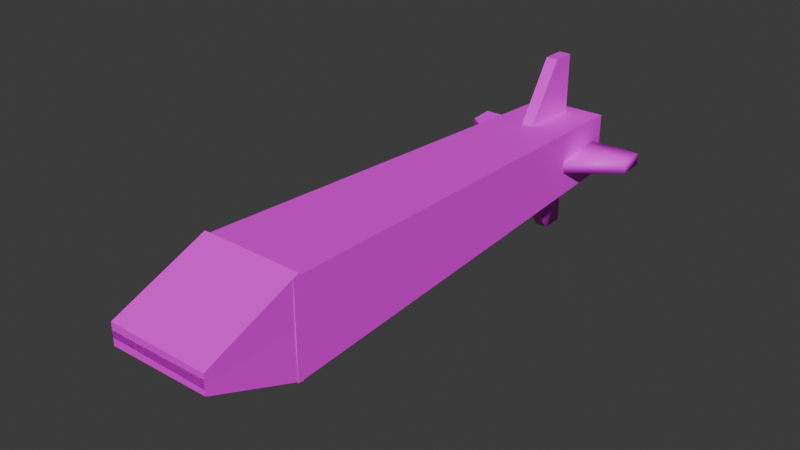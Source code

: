 # Source: Cube_d7.blend  (saved by Blender 4.2.66; exported with 4.5.12 LTS)
import bpy
from mathutils import Matrix  # noqa: F401  (used for matrix-valued properties, if any)

bpy.ops.wm.read_factory_settings(use_empty=True)
scene = bpy.context.scene
scene.name = 'Scene'

# ---- collections
col_collection = bpy.data.collections.new('Collection'); scene.collection.children.link(col_collection)

# ---- images (referenced by path relative to the original .blend; pixels are not part of the script)
import os
ASSET_DIR = os.environ.get("B2B_ASSET_DIR", "")  # directory of the original .blend (textures are referenced by path, not embedded)
HERE = os.path.dirname(os.path.abspath(__file__))  # packed textures are extracted next to this script under _unpacked/

def load_image(name, relpath, width, height, colorspace="sRGB"):
    """Load a texture the original file referenced (path relative to the .blend, or extracted next to this script)."""
    p = next((c for c in (os.path.join(HERE, relpath), os.path.join(ASSET_DIR, relpath)) if relpath and os.path.exists(c)), "")
    if p:
        img = bpy.data.images.load(p, check_existing=True)
        img.name = name
    else:  # same state as the original file: an image datablock whose file is absent (Cycles renders it pink)
        img = bpy.data.images.new(name, width, height)
        img.source = "FILE"
        img.filepath = "//" + (relpath or name)
    img.colorspace_settings.name = colorspace
    return img
img_diffusecolor_texture_012 = load_image('DiffuseColor_Texture.012', 'missile texture.png', 1024, 1024, 'sRGB')
img_diffusecolor_texture_013 = load_image('DiffuseColor_Texture.013', 'missile texture.png', 1024, 1024, 'Non-Color')

# ---- materials (node trees are filled in below, after node groups)
mat_missile_texture = bpy.data.materials.new('missile_texture')
mat_missile_texture.surface_render_method = 'BLENDED'
mat_missile_texture.blend_method = 'BLEND'
mat_missile_texture.use_transparency_overlap = False
mat_missile_texture.show_transparent_back = False
mat_missile_texture.diffuse_color = (1.0, 1.0, 1.0, 1.0)
mat_missile_texture.roughness = 0.5528

# ---- material node trees
mat_missile_texture.use_nodes = True; mat_missile_texture.node_tree.nodes.clear()
_N = mat_missile_texture.node_tree.nodes; _L = mat_missile_texture.node_tree.links
n0 = _N.new('ShaderNodeBsdfPrincipled'); n0.name = 'Principled BSDF'; n0.location = (10, 300)
n0.inputs[2].default_value = 0.5528
n0.inputs[27].default_value = (0.0, 0.0, 0.0, 1.0)
n0.inputs[28].default_value = 1.0
n1 = _N.new('ShaderNodeOutputMaterial'); n1.name = 'Material Output'; n1.location = (300, 300)
n2 = _N.new('ShaderNodeNormalMap'); n2.name = 'Normal Map'; n2.location = (-300, -300)
n2.label = 'Normal/Map'
n2.inputs[0].default_value = 0.0
n3 = _N.new('ShaderNodeTexImage'); n3.name = 'Image Texture'; n3.location = (-300, 600)
n3.image = img_diffusecolor_texture_012
n4 = _N.new('ShaderNodeTexImage'); n4.name = 'Image Texture.001'; n4.location = (-300, 0)
n4.image = img_diffusecolor_texture_013
_L.new(n0.outputs[0], n1.inputs[0])
_L.new(n2.outputs[0], n0.inputs[5])
_L.new(n3.outputs[0], n0.inputs[0])
_L.new(n4.outputs[1], n0.inputs[4])
n1.is_active_output = True

# ---- world
world_world = bpy.data.worlds.new('World'); scene.world = world_world
world_world.use_nodes = True; world_world.node_tree.nodes.clear()
_N = world_world.node_tree.nodes; _L = world_world.node_tree.links
n0 = _N.new('ShaderNodeOutputWorld'); n0.name = 'World Output'; n0.location = (300, 300)
n1 = _N.new('ShaderNodeBackground'); n1.name = 'Background'; n1.location = (10, 300)
n1.inputs[0].default_value = (0.05088, 0.05088, 0.05088, 1.0)
_L.new(n1.outputs[0], n0.inputs[0])
n0.is_active_output = True
world_world.color = (0.05088, 0.05088, 0.05088)
world_world.sun_shadow_jitter_overblur = 0.0

# ---- meshes
me_scene_009 = bpy.data.meshes.new('Scene.009')
me_scene_009.from_pydata([(-14.89, -100.0, 16.46), (-10.49, 44.47, -7.683), (-9.949, 44.47, 11.67), (-14.89, -100.0, -12.79), (13.64, 44.47, -7.507), (13.62, 44.47, 12.03), (17.51, -100.0, -12.79), (17.51, -100.0, 16.46), (-0.9206, 32.69, 31.39), (-0.9206, 40.18, 10.4), (-0.9206, 40.18, 31.39), (-0.9206, 19.19, 10.4), (2.957, 40.18, 10.4), (2.957, 40.18, 31.39), (2.957, 19.19, 10.4), (2.957, 32.69, 31.39), (2.86, 32.69, -27.41), (2.683, 40.18, -6.427), (2.839, 40.18, -27.41), (2.742, 19.2, -6.426), (-1.195, 40.17, -6.455), (-1.038, 40.17, -27.44), (-1.136, 19.19, -6.455), (-1.017, 32.68, -27.44), (-28.45, 33.43, -0.2984), (-7.325, 40.47, 0.5835), (-28.3, 40.9, 0.2939), (-7.727, 19.56, -1.075), (-7.384, 40.17, 4.449), (-28.36, 40.59, 4.159), (-7.787, 19.25, 2.79), (-28.51, 33.13, 3.567), (30.28, 31.94, 4.282), (9.446, 39.85, 4.408), (30.42, 39.41, 4.853), (9.042, 18.93, 2.808), (9.534, 40.14, 0.5424), (30.51, 39.71, 0.9879), (9.13, 19.23, -1.058), (30.36, 32.24, 0.4166), (17.33, -128.2, -1.108), (17.29, -98.12, 3.315), (17.46, -98.12, -13.18), (17.29, -128.2, 3.315), (-15.08, -98.12, 2.98), (-14.91, -98.12, -13.51), (-15.08, -128.2, 2.98), (-15.04, -128.2, -1.443), (-15.04, -128.2, 5.361), (-15.08, -98.12, 0.9375), (-14.92, -98.12, 17.43), (-15.08, -128.2, 0.9375), (17.29, -98.12, 0.6277), (17.45, -98.12, 17.12), (17.29, -128.2, 0.6277), (17.33, -128.2, 5.051)], [], [(0, 2, 1), (0, 1, 3), (2, 5, 4), (2, 4, 1), (5, 7, 6), (5, 6, 4), (7, 0, 3), (7, 3, 6), (3, 1, 4), (3, 4, 6), (7, 5, 2), (7, 2, 0), (8, 10, 9), (8, 9, 11), (10, 13, 12), (10, 12, 9), (13, 15, 14), (13, 14, 12), (15, 8, 11), (15, 11, 14), (11, 9, 12), (11, 12, 14), (15, 13, 10), (15, 10, 8), (16, 18, 17), (16, 17, 19), (18, 21, 20), (18, 20, 17), (21, 23, 22), (21, 22, 20), (23, 16, 19), (23, 19, 22), (19, 17, 20), (19, 20, 22), (23, 21, 18), (23, 18, 16), (24, 26, 25), (24, 25, 27), (26, 29, 28), (26, 28, 25), (29, 31, 30), (29, 30, 28), (31, 24, 27), (31, 27, 30), (27, 25, 28), (27, 28, 30), (31, 29, 26), (31, 26, 24), (32, 34, 33), (32, 33, 35), (34, 37, 36), (34, 36, 33), (37, 39, 38), (37, 38, 36), (39, 32, 35), (39, 35, 38), (35, 33, 36), (35, 36, 38), (39, 37, 34), (39, 34, 32), (40, 42, 41), (40, 41, 43), (42, 45, 44), (42, 44, 41), (45, 47, 46), (45, 46, 44), (47, 40, 43), (47, 43, 46), (43, 41, 44), (43, 44, 46), (47, 45, 42), (47, 42, 40), (48, 50, 49), (48, 49, 51), (50, 53, 52), (50, 52, 49), (53, 55, 54), (53, 54, 52), (55, 48, 51), (55, 51, 54), (51, 49, 52), (51, 52, 54), (55, 53, 50), (55, 50, 48)])
me_scene_009.polygons.foreach_set('use_smooth', [True] * 84)
_k = set([(0, 2), (0, 3), (0, 7), (1, 2), (1, 3), (1, 4), (2, 5), (3, 6), (4, 5), (4, 6), (5, 7), (6, 7), (8, 10), (8, 11), (8, 15), (9, 10), (9, 11), (9, 12), (10, 13), (11, 14), (12, 13), (12, 14), (13, 15), (14, 15), (24, 26), (24, 27), (24, 31), (25, 26), (25, 27), (25, 28), (26, 29), (27, 30), (28, 29), (28, 30), (29, 31), (30, 31), (40, 42), (40, 43), (40, 47), (41, 42), (41, 43), (41, 44), (42, 45), (43, 46), (44, 45), (44, 46), (45, 47), (46, 47), (48, 50), (48, 51), (48, 55), (49, 50), (49, 51), (49, 52), (50, 53), (51, 54), (52, 53), (52, 54), (53, 55), (54, 55)])
me_scene_009.attributes.new('sharp_edge', 'BOOLEAN', 'EDGE').data.foreach_set('value', [ (min(e.vertices), max(e.vertices)) in _k for e in me_scene_009.edges])
_uv = me_scene_009.uv_layers.new(name='UVSet0')
_uv.uv.foreach_set('vector', [0.0004768, 0.3431, 0.7606, 0.3683, 0.7605, 0.4701, 0.0004768, 0.3431, 0.7605, 0.4701, 0.0004768, 0.4969, 0.7643, 0.5499, 0.8882, 0.5482, 0.8882, 0.6509, 0.7643, 0.5499, 0.8882, 0.6509, 0.7613, 0.6517, 0.7604, 0.6283, 0.0004768, 0.6517, 0.0004768, 0.4979, 0.7604, 0.6283, 0.0004768, 0.4979, 0.7604, 0.5256, 0.8555, 0.8064, 0.6851, 0.8064, 0.6851, 0.6526, 0.8555, 0.8064, 0.6851, 0.6526, 0.8555, 0.6526, 0.0004768, 0.0004768, 0.7606, 0.02361, 0.7606, 0.1505, 0.0004768, 0.0004768, 0.7606, 0.1505, 0.0004768, 0.1708, 0.0004768, 0.1718, 0.7605, 0.1923, 0.7605, 0.3162, 0.0004768, 0.1718, 0.7605, 0.3162, 0.0004768, 0.3422, 0.9995, 0.6123, 0.9995, 0.6517, 0.8892, 0.6517, 0.9995, 0.6123, 0.8892, 0.6517, 0.8892, 0.5413, 0.9757, 0.9177, 0.9553, 0.9177, 0.9553, 0.8074, 0.9757, 0.9177, 0.9553, 0.8074, 0.9757, 0.8074, 0.8719, 0.1108, 0.8325, 0.1108, 0.7616, 0.0004768, 0.8719, 0.1108, 0.7616, 0.0004768, 0.8719, 0.0005149, 0.1535, 0.955, 0.1331, 0.955, 0.1331, 0.8238, 0.1535, 0.955, 0.1331, 0.8238, 0.1535, 0.8238, 0.8087, 0.9206, 0.919, 0.9206, 0.919, 0.9409, 0.8087, 0.9206, 0.919, 0.9409, 0.8087, 0.9409, 0.8492, 0.4938, 0.8492, 0.4544, 0.8696, 0.4544, 0.8492, 0.4938, 0.8696, 0.4544, 0.8696, 0.4938, 0.9201, 0.3431, 0.9595, 0.3431, 0.9595, 0.4535, 0.9201, 0.3431, 0.9595, 0.4535, 0.8492, 0.4535, 0.9605, 0.1718, 0.9808, 0.1718, 0.9808, 0.2821, 0.9605, 0.1718, 0.9808, 0.2821, 0.9605, 0.2821, 0.9595, 0.1718, 0.9595, 0.2112, 0.8492, 0.2821, 0.9595, 0.1718, 0.8492, 0.2821, 0.8492, 0.1718, 0.1118, 0.8238, 0.1322, 0.8238, 0.1322, 0.955, 0.1118, 0.8238, 0.1322, 0.955, 0.1118, 0.955, 0.6974, 0.9206, 0.8077, 0.9206, 0.8077, 0.9409, 0.6974, 0.9206, 0.8077, 0.9409, 0.6974, 0.9409, 0.8492, 0.2831, 0.8886, 0.2831, 0.8886, 0.3035, 0.8492, 0.2831, 0.8886, 0.3035, 0.8492, 0.3035, 0.9438, 0.0004768, 0.9832, 0.0004768, 0.9832, 0.1108, 0.9438, 0.0004768, 0.9832, 0.1108, 0.8729, 0.1108, 0.7616, 0.1535, 0.7616, 0.1331, 0.8719, 0.1331, 0.7616, 0.1535, 0.8719, 0.1331, 0.8719, 0.1535, 0.9668, 0.6526, 0.9668, 0.692, 0.8564, 0.7629, 0.9668, 0.6526, 0.8564, 0.7629, 0.8564, 0.6526, 0.7615, 0.5347, 0.7615, 0.5143, 0.8927, 0.5143, 0.7615, 0.5347, 0.8927, 0.5143, 0.8927, 0.5347, 0.3428, 0.9234, 0.4532, 0.9234, 0.4532, 0.9438, 0.3428, 0.9234, 0.4532, 0.9438, 0.3428, 0.9438, 0.5017, 0.8509, 0.5017, 0.8115, 0.5221, 0.8115, 0.5017, 0.8509, 0.5221, 0.8115, 0.5221, 0.8509, 0.1108, 0.8947, 0.1108, 0.9341, 0.0004771, 0.9341, 0.1108, 0.8947, 0.0004771, 0.9341, 0.0004768, 0.8238, 0.8077, 0.8992, 0.8077, 0.9196, 0.6974, 0.9196, 0.8077, 0.8992, 0.6974, 0.9196, 0.6974, 0.8992, 0.9544, 0.9177, 0.915, 0.9177, 0.844, 0.8074, 0.9544, 0.9177, 0.844, 0.8074, 0.9544, 0.8074, 0.8928, 0.1118, 0.8928, 0.1322, 0.7616, 0.1322, 0.8928, 0.1118, 0.7616, 0.1322, 0.7616, 0.1118, 0.1716, 0.9114, 0.282, 0.9114, 0.282, 0.9318, 0.1716, 0.9114, 0.282, 0.9318, 0.1716, 0.9318, 0.8492, 0.3044, 0.8886, 0.3044, 0.8886, 0.3248, 0.8492, 0.3044, 0.8886, 0.3248, 0.8492, 0.3248, 0.3428, 0.875, 0.5008, 0.8115, 0.5008, 0.8983, 0.3428, 0.875, 0.5008, 0.8983, 0.3428, 0.8983, 0.8482, 0.1718, 0.8482, 0.342, 0.7615, 0.342, 0.8482, 0.1718, 0.7615, 0.342, 0.7615, 0.1718, 0.6842, 0.8983, 0.5262, 0.8348, 0.5262, 0.8115, 0.6842, 0.8983, 0.5262, 0.8115, 0.6842, 0.8115, 0.3428, 0.8992, 0.513, 0.8992, 0.513, 0.9225, 0.3428, 0.8992, 0.513, 0.9225, 0.3428, 0.9225, 0.6842, 0.6526, 0.6842, 0.8106, 0.514, 0.8106, 0.6842, 0.6526, 0.514, 0.8106, 0.514, 0.6526, 0.1716, 0.6526, 0.3419, 0.6526, 0.3419, 0.8228, 0.1716, 0.6526, 0.3419, 0.8228, 0.1716, 0.8228, 0.1716, 0.8872, 0.3296, 0.8238, 0.3296, 0.9105, 0.1716, 0.8872, 0.3296, 0.9105, 0.1716, 0.9105, 0.8482, 0.3431, 0.8482, 0.5133, 0.7615, 0.5133, 0.8482, 0.3431, 0.7615, 0.5133, 0.7615, 0.3431, 0.8431, 0.8941, 0.6851, 0.8306, 0.6851, 0.8074, 0.8431, 0.8941, 0.6851, 0.8074, 0.8431, 0.8074, 0.6964, 0.9225, 0.5262, 0.9225, 0.5262, 0.8992, 0.6964, 0.9225, 0.5262, 0.8992, 0.6964, 0.8992, 0.3428, 0.8106, 0.3428, 0.6526, 0.513, 0.6526, 0.3428, 0.8106, 0.513, 0.6526, 0.513, 0.8106, 0.1707, 0.6526, 0.1707, 0.8228, 0.0004768, 0.8228, 0.1707, 0.6526, 0.0004768, 0.8228, 0.0004772, 0.6526])
me_scene_009.materials.append(mat_missile_texture)
me_scene_009.update()
me_scene_009.normals_split_custom_set([tuple(v) for v in zip(*[iter([-0.9994, 0.03228, 0.01106, -0.9994, 0.03228, 0.0111, -0.9994, 0.03228, 0.01109, -0.9994, 0.03228, 0.01106, -0.9994, 0.03228, 0.01109, -0.9994, 0.03228, 0.01106, 0.0, 1.0, -2.015e-07, 0.0, 1.0, 2.206e-07, 0.0, 1.0, -1.046e-07, 0.0, 1.0, -2.015e-07, 0.0, 1.0, -1.046e-07, 0.0, 1.0, -5.23e-07, 0.9996, 0.02685, 0.0005329, 0.9996, 0.02686, 0.0004725, 0.9996, 0.02692, 9.999e-05, 0.9996, 0.02685, 0.0005329, 0.9996, 0.02692, 9.999e-05, 0.9996, 0.02687, 0.0003934, 0.0, -1.0, 0.0, 0.0, -1.0, 0.0, 0.0, -1.0, 0.0, 0.0, -1.0, 0.0, 0.0, -1.0, 0.0, 0.0, -1.0, 0.0, 0.003081, 0.0359, -0.9994, 0.003148, 0.03589, -0.9994, 0.003126, 0.03589, -0.9994, 0.003081, 0.0359, -0.9994, 0.003126, 0.03589, -0.9994, 0.003104, 0.0359, -0.9994, -0.006389, 0.03198, 0.9995, -0.006447, 0.03196, 0.9995, -0.006417, 0.03197, 0.9995, -0.006389, 0.03198, 0.9995, -0.006417, 0.03197, 0.9995, -0.006405, 0.03197, 0.9995, -1.0, 0.0, 0.0, -1.0, 0.0, 0.0, -1.0, 0.0, 0.0, -1.0, 0.0, 0.0, -1.0, 0.0, 0.0, -1.0, 0.0, 0.0, 0.0, 1.0, 0.0, 0.0, 1.0, 0.0, 0.0, 1.0, 0.0, 0.0, 1.0, 0.0, 0.0, 1.0, 0.0, 0.0, 1.0, 0.0, 1.0, 0.0, 0.0, 1.0, 0.0, 0.0, 1.0, 0.0, 0.0, 1.0, 0.0, 0.0, 1.0, 0.0, 0.0, 1.0, 0.0, 0.0, 0.0, -0.8411, 0.5408, 0.0, -0.8411, 0.5408, 0.0, -0.8411, 0.5408, 0.0, -0.8411, 0.5408, 0.0, -0.8411, 0.5408, 0.0, -0.8411, 0.5408, 0.0, 0.0, -1.0, 0.0, 0.0, -1.0, 0.0, 0.0, -1.0, 0.0, 0.0, -1.0, 0.0, 0.0, -1.0, 0.0, 0.0, -1.0, 0.0, 0.0, 1.0, 0.0, 0.0, 1.0, 0.0, 0.0, 1.0, 0.0, 0.0, 1.0, 0.0, 0.0, 1.0, 0.0, 0.0, 1.0, 0.6197, -0.3766, -0.6886, 0.58, 0.579, -0.573, 0.5714, 0.579, 0.5816, 0.6197, -0.3766, -0.6886, 0.5714, 0.579, 0.5816, 0.5522, -0.7297, 0.4033, 0.58, 0.579, -0.573, -0.5747, 0.5757, -0.5816, -0.5833, 0.5757, 0.573, 0.58, 0.579, -0.573, -0.5833, 0.5757, 0.573, 0.5714, 0.579, 0.5816, -0.5747, 0.5757, -0.5816, -0.6073, -0.3801, -0.6977, -0.554, -0.7328, 0.3951, -0.5747, 0.5757, -0.5816, -0.554, -0.7328, 0.3951, -0.5833, 0.5757, 0.573, -0.6073, -0.3801, -0.6977, 0.6197, -0.3766, -0.6886, 0.5522, -0.7297, 0.4033, -0.6073, -0.3801, -0.6977, 0.5522, -0.7297, 0.4033, -0.554, -0.7328, 0.3951, 0.5522, -0.7297, 0.4033, 0.5714, 0.579, 0.5816, -0.5833, 0.5757, 0.573, 0.5522, -0.7297, 0.4033, -0.5833, 0.5757, 0.573, -0.554, -0.7328, 0.3951, -0.6073, -0.3801, -0.6977, -0.5747, 0.5757, -0.5816, 0.58, 0.579, -0.573, -0.6073, -0.3801, -0.6977, 0.58, 0.579, -0.573, 0.6197, -0.3766, -0.6886, 0.01536, 0.07877, -0.9968, 0.01536, 0.07877, -0.9968, 0.01536, 0.07877, -0.9968, 0.01536, 0.07877, -0.9968, 0.01536, 0.07877, -0.9968, 0.01536, 0.07877, -0.9968, 0.01918, 0.9967, 0.07906, 0.01918, 0.9967, 0.07906, 0.01918, 0.9967, 0.07906, 0.01918, 0.9967, 0.07906, 0.01918, 0.9967, 0.07906, 0.01918, 0.9967, 0.07906, -0.01536, -0.07877, 0.9968, -0.01536, -0.07877, 0.9968, -0.01536, -0.07877, 0.9968, -0.01536, -0.07877, 0.9968, -0.01536, -0.07877, 0.9968, -0.01536, -0.07877, 0.9968, -0.5568, -0.8274, -0.07397, -0.5568, -0.8274, -0.07397, -0.5568, -0.8274, -0.07396, -0.5568, -0.8274, -0.07397, -0.5568, -0.8274, -0.07396, -0.5568, -0.8274, -0.07396, 0.9997, -0.02033, 0.0138, 0.9997, -0.02033, 0.0138, 0.9997, -0.02033, 0.0138, 0.9997, -0.02033, 0.0138, 0.9997, -0.02033, 0.0138, 0.9997, -0.02033, 0.0138, -0.9997, 0.02033, -0.0138, -0.9997, 0.02034, -0.0138, -0.9997, 0.02034, -0.0138, -0.9997, 0.02033, -0.0138, -0.9997, 0.02034, -0.0138, -0.9997, 0.02033, -0.0138, 0.6716, -0.4382, 0.5974, 0.575, 0.5197, 0.6318, -0.5791, 0.5439, 0.6073, 0.6716, -0.4382, 0.5974, -0.5791, 0.5439, 0.6073, -0.4257, -0.7626, 0.4871, 0.575, 0.5197, 0.6318, 0.6013, 0.6073, -0.5193, -0.5528, 0.6314, -0.5438, 0.575, 0.5197, 0.6318, -0.5528, 0.6314, -0.5438, -0.5791, 0.5439, 0.6073, 0.6013, 0.6073, -0.5193, 0.6995, -0.3452, -0.6257, -0.4005, -0.6787, -0.6156, 0.6013, 0.6073, -0.5193, -0.4005, -0.6787, -0.6156, -0.5528, 0.6314, -0.5438, 0.6995, -0.3452, -0.6257, 0.6716, -0.4382, 0.5974, -0.4257, -0.7626, 0.4871, 0.6995, -0.3452, -0.6257, -0.4257, -0.7626, 0.4871, -0.4005, -0.6787, -0.6156, -0.4257, -0.7626, 0.4871, -0.5791, 0.5439, 0.6073, -0.5528, 0.6314, -0.5438, -0.4257, -0.7626, 0.4871, -0.5528, 0.6314, -0.5438, -0.4005, -0.6787, -0.6156, 0.6995, -0.3452, -0.6257, 0.6013, 0.6073, -0.5193, 0.575, 0.5197, 0.6318, 0.6995, -0.3452, -0.6257, 0.575, 0.5197, 0.6318, 0.6716, -0.4382, 0.5974, 0.9999, 6.246e-08, 0.01035, 0.9999, 0.0, 0.01035, 0.9999, 7.967e-09, 0.01035, 0.9999, 6.246e-08, 0.01035, 0.9999, 7.967e-09, 0.01035, 0.9999, 8.562e-08, 0.01035, 0.0, 1.0, -1.415e-07, 0.0, 1.0, -4.716e-07, 0.0, 1.0, -3.301e-07, 0.0, 1.0, -1.415e-07, 0.0, 1.0, -3.301e-07, 0.0, 1.0, 0.0, -0.9999, 3.081e-08, -0.01035, -0.9999, 4.593e-07, -0.01035, -0.9999, 3.07e-07, -0.01035, -0.9999, 3.081e-08, -0.01035, -0.9999, 3.07e-07, -0.01035, -0.9999, -1.731e-08, -0.01035, 0.0, -1.0, 1.935e-07, 0.0, -1.0, 2.238e-06, 0.0, -1.0, 2.045e-06, 0.0, -1.0, 1.935e-07, 0.0, -1.0, 2.045e-06, 0.0, -1.0, 0.0, -0.01035, -2.687e-07, 0.9999, -0.01035, -2.46e-07, 0.9999, -0.01035, -2.71e-07, 0.9999, -0.01035, -2.687e-07, 0.9999, -0.01035, -2.71e-07, 0.9999, -0.01035, -2.936e-07, 0.9999, 0.009605, -0.3728, -0.9279, 0.009605, -0.3728, -0.9279, 0.009605, -0.3728, -0.9279, 0.009605, -0.3728, -0.9279, 0.009605, -0.3728, -0.9279, 0.009605, -0.3728, -0.9279, -1.0, 1.666e-08, 0.009571, -1.0, 6.159e-08, 0.009572, -1.0, 5.586e-08, 0.009572, -1.0, 1.666e-08, 0.009571, -1.0, 5.586e-08, 0.009572, -1.0, 0.0, 0.009571, 0.0, 1.0, -6.37e-07, 0.0, 1.0, 1.072e-08, 0.0, 1.0, -2.669e-07, 0.0, 1.0, -6.37e-07, 0.0, 1.0, -2.669e-07, 0.0, 1.0, -9.146e-07, 1.0, 9.275e-08, -0.009572, 1.0, 9.186e-07, -0.009572, 1.0, 6.25e-07, -0.009572, 1.0, 9.275e-08, -0.009572, 1.0, 6.25e-07, -0.009572, 1.0, 0.0, -0.009572, 0.0, -1.0, 5.75e-06, 0.0, -1.0, -5.568e-06, 0.0, -1.0, -4.497e-06, 0.0, -1.0, 5.75e-06, 0.0, -1.0, -4.497e-06, 0.0, -1.0, 6.82e-06, -0.009572, 0.0, -1.0, -0.009572, 0.0, -1.0, -0.009572, 0.0, -1.0, -0.009572, 0.0, -1.0, -0.009572, 0.0, -1.0, -0.009572, 0.0, -1.0, 0.008882, -0.3728, 0.9279, 0.008882, -0.3728, 0.9279, 0.008882, -0.3728, 0.9279, 0.008882, -0.3728, 0.9279, 0.008882, -0.3728, 0.9279, 0.008882, -0.3728, 0.9279])] * 3)])

# ---- objects
ob_missile = bpy.data.objects.new('Missile', me_scene_009)

# ---- transforms, parenting, visibility, modifiers, constraints
ob_missile.location = (0.0, 0.0, 0.0)
ob_missile.rotation_euler = (0.0003452, -0.0, 0.0)
ob_missile.scale = (0.01, 0.01, 0.01)
ob_missile.color = (0.8, 0.8, 0.8, 1.0)

# ---- collection membership
col_collection.objects.link(ob_missile)

# ---- scene / render settings (as saved in the file)
scene.frame_start = 1; scene.frame_end = 250; scene.frame_set(1)
scene.render.engine = 'BLENDER_EEVEE_NEXT'
scene.render.fps = 25
bpy.context.view_layer.update()

# ---- added for rendering (the .blend has no active camera and no usable light): camera, sun
cam_auto = bpy.data.cameras.new('AutoCamera')
cam_auto.lens = 50.0
cam_auto.sensor_width = 36.0
cam_auto.clip_end = 1000.0
ob_auto_camera = bpy.data.objects.new('AutoCamera', cam_auto)
scene.collection.objects.link(ob_auto_camera)
ob_auto_camera.location = (1.78387, -2.54706, 1.43869)
ob_auto_camera.rotation_euler = (1.09748, -7.21219e-08, 0.694738)
scene.camera = ob_auto_camera
light_auto_sun = bpy.data.lights.new('AutoSun', 'SUN')
light_auto_sun.energy = 3.0
light_auto_sun.angle = 0.0523599
ob_auto_sun = bpy.data.objects.new('AutoSun', light_auto_sun)
scene.collection.objects.link(ob_auto_sun)
ob_auto_sun.rotation_euler = (0.872665, 0.174533, 0.523599)
bpy.context.view_layer.update()
